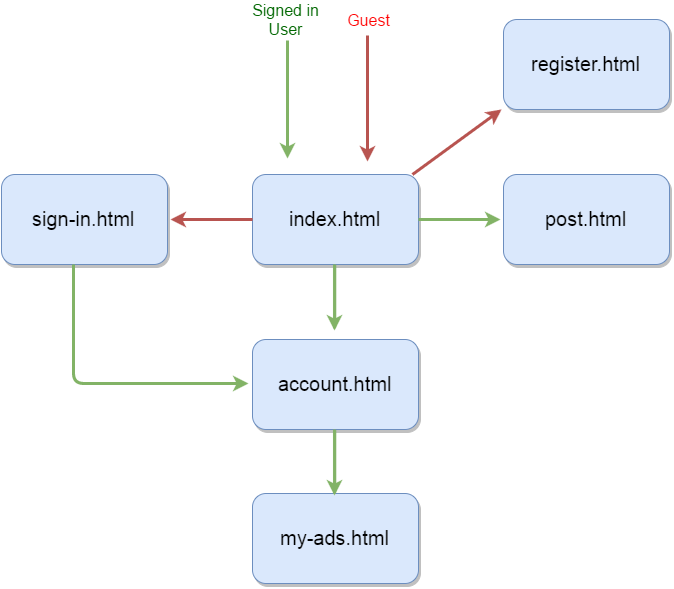

The diagram above was exported from draw.io. Its source (the exported page's mxGraphModel, read from the mxfile embedded in the PNG):
<mxGraphModel dx="1701" dy="728" grid="0" gridSize="10" guides="1" tooltips="1" connect="1" arrows="1" fold="1" page="0" pageScale="1.5" pageWidth="826" pageHeight="1169" background="none" math="0" shadow="0">
  <root>
    <mxCell id="0" style=";html=1;" />
    <mxCell id="1" style=";html=1;" parent="0" />
    <mxCell id="18" value="index.html" style="rounded=1;fillColor=#dae8fc;gradientDirection=north;fontFamily=Helvetica;fontSize=20;fontColor=#000000;fontStyle=0;shadow=1;strokeColor=#6c8ebf;html=1;strokeWidth=1;" parent="1" vertex="1">
      <mxGeometry x="250" y="230" width="166" height="90" as="geometry" />
    </mxCell>
    <mxCell id="11e310056984573-28" value="" style="endArrow=classic;html=1;fillColor=#d5e8d4;strokeColor=#82b366;strokeWidth=3;" edge="1" parent="1">
      <mxGeometry width="50" height="50" relative="1" as="geometry">
        <mxPoint x="285" y="96" as="sourcePoint" />
        <mxPoint x="285" y="214" as="targetPoint" />
      </mxGeometry>
    </mxCell>
    <mxCell id="11e310056984573-31" value="" style="endArrow=classic;html=1;fillColor=#f8cecc;strokeColor=#b85450;strokeWidth=3;" edge="1" parent="1">
      <mxGeometry x="310" y="90" width="50" height="50" as="geometry">
        <mxPoint x="365" y="91" as="sourcePoint" />
        <mxPoint x="365" y="217" as="targetPoint" />
        <Array as="points" />
      </mxGeometry>
    </mxCell>
    <mxCell id="11e310056984573-32" value="&lt;font style=&quot;font-size: 16px&quot; color=&quot;#006600&quot;&gt;Signed in User&lt;/font&gt;" style="text;html=1;strokeColor=none;fillColor=none;align=center;verticalAlign=middle;whiteSpace=wrap;" vertex="1" parent="1">
      <mxGeometry x="234" y="65" width="99" height="20" as="geometry" />
    </mxCell>
    <mxCell id="11e310056984573-33" value="&lt;font style=&quot;font-size: 16px&quot; color=&quot;#ff0000&quot;&gt;Guest&lt;/font&gt;" style="text;html=1;strokeColor=none;fillColor=none;align=center;verticalAlign=middle;whiteSpace=wrap;" vertex="1" parent="1">
      <mxGeometry x="317" y="65" width="99" height="20" as="geometry" />
    </mxCell>
    <mxCell id="11e310056984573-34" value="" style="endArrow=classic;html=1;fillColor=#d5e8d4;strokeColor=#82b366;strokeWidth=3;" edge="1" parent="1">
      <mxGeometry width="50" height="50" relative="1" as="geometry">
        <mxPoint x="332" y="320" as="sourcePoint" />
        <mxPoint x="332" y="386" as="targetPoint" />
        <Array as="points">
          <mxPoint x="332" y="386" />
        </Array>
      </mxGeometry>
    </mxCell>
    <mxCell id="11e310056984573-35" value="account.html" style="rounded=1;fillColor=#dae8fc;gradientDirection=north;fontFamily=Helvetica;fontSize=20;fontColor=#000000;fontStyle=0;shadow=1;strokeColor=#6c8ebf;html=1;strokeWidth=1;" vertex="1" parent="1">
      <mxGeometry x="250" y="395" width="166" height="90" as="geometry" />
    </mxCell>
    <mxCell id="11e310056984573-36" value="my-ads.html" style="rounded=1;fillColor=#dae8fc;gradientDirection=north;fontFamily=Helvetica;fontSize=20;fontColor=#000000;fontStyle=0;shadow=1;strokeColor=#6c8ebf;html=1;strokeWidth=1;" vertex="1" parent="1">
      <mxGeometry x="250" y="549" width="166" height="90" as="geometry" />
    </mxCell>
    <mxCell id="11e310056984573-37" value="" style="endArrow=classic;html=1;fillColor=#d5e8d4;strokeColor=#82b366;strokeWidth=3;" edge="1" parent="1">
      <mxGeometry x="332" y="485" width="50" height="50" as="geometry">
        <mxPoint x="332" y="485" as="sourcePoint" />
        <mxPoint x="332" y="551" as="targetPoint" />
        <Array as="points">
          <mxPoint x="332" y="551" />
        </Array>
      </mxGeometry>
    </mxCell>
    <mxCell id="11e310056984573-38" value="post.html" style="rounded=1;fillColor=#dae8fc;gradientDirection=north;fontFamily=Helvetica;fontSize=20;fontColor=#000000;fontStyle=0;shadow=1;strokeColor=#6c8ebf;html=1;strokeWidth=1;" vertex="1" parent="1">
      <mxGeometry x="501" y="230" width="166" height="90" as="geometry" />
    </mxCell>
    <mxCell id="11e310056984573-39" value="" style="endArrow=classic;html=1;fillColor=#d5e8d4;strokeColor=#82b366;strokeWidth=3;" edge="1" parent="1">
      <mxGeometry x="498" y="209" width="50" height="50" as="geometry">
        <mxPoint x="416" y="275" as="sourcePoint" />
        <mxPoint x="498" y="275" as="targetPoint" />
        <Array as="points" />
      </mxGeometry>
    </mxCell>
    <mxCell id="11e310056984573-44" value="" style="endArrow=classic;html=1;fillColor=#f8cecc;strokeColor=#b85450;strokeWidth=3;" edge="1" parent="1">
      <mxGeometry x="118" y="158" width="50" height="50" as="geometry">
        <mxPoint x="250" y="275" as="sourcePoint" />
        <mxPoint x="168" y="275" as="targetPoint" />
        <Array as="points" />
      </mxGeometry>
    </mxCell>
    <mxCell id="11e310056984573-45" value="sign-in.html" style="rounded=1;fillColor=#dae8fc;gradientDirection=north;fontFamily=Helvetica;fontSize=20;fontColor=#000000;fontStyle=0;shadow=1;strokeColor=#6c8ebf;html=1;strokeWidth=1;" vertex="1" parent="1">
      <mxGeometry x="-1" y="230" width="166" height="90" as="geometry" />
    </mxCell>
    <mxCell id="11e310056984573-46" value="" style="endArrow=classic;html=1;fillColor=#d5e8d4;strokeColor=#82b366;strokeWidth=3;" edge="1" parent="1">
      <mxGeometry x="71" y="320" width="50" height="50" as="geometry">
        <mxPoint x="71" y="320" as="sourcePoint" />
        <mxPoint x="246" y="439" as="targetPoint" />
        <Array as="points">
          <mxPoint x="71" y="439" />
        </Array>
      </mxGeometry>
    </mxCell>
    <mxCell id="11e310056984573-48" value="register.html" style="rounded=1;fillColor=#dae8fc;gradientDirection=north;fontFamily=Helvetica;fontSize=20;fontColor=#000000;fontStyle=0;shadow=1;strokeColor=#6c8ebf;html=1;strokeWidth=1;" vertex="1" parent="1">
      <mxGeometry x="501" y="75" width="166" height="90" as="geometry" />
    </mxCell>
    <mxCell id="11e310056984573-49" value="" style="endArrow=classic;html=1;fillColor=#f8cecc;strokeColor=#b85450;strokeWidth=3;" edge="1" parent="1">
      <mxGeometry x="266" y="113" width="50" height="50" as="geometry">
        <mxPoint x="410" y="230" as="sourcePoint" />
        <mxPoint x="499" y="165" as="targetPoint" />
        <Array as="points" />
      </mxGeometry>
    </mxCell>
  </root>
</mxGraphModel>